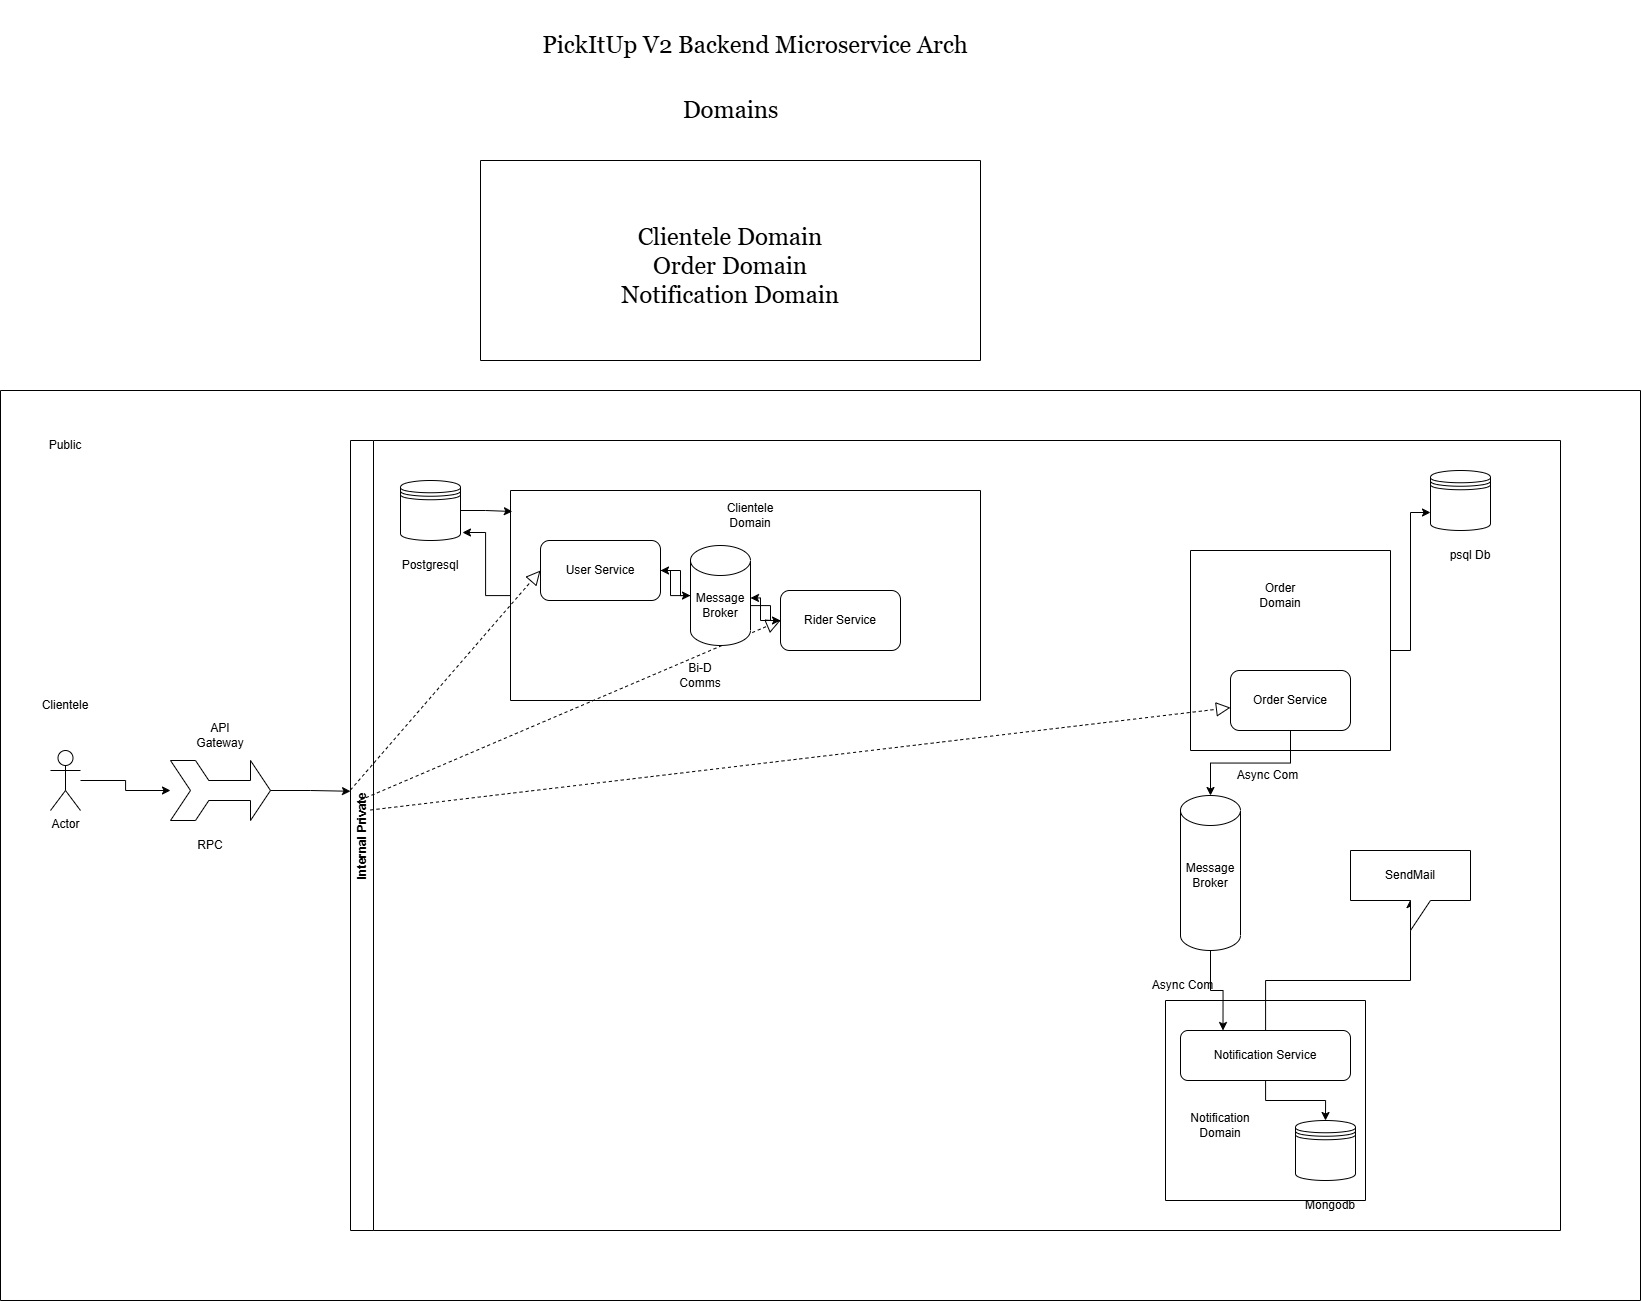

The diagram above was exported from draw.io. Its source (the exported page's mxGraphModel, read from the mxfile embedded in the PNG):
<mxGraphModel dx="2954" dy="2438" grid="1" gridSize="10" guides="1" tooltips="1" connect="1" arrows="1" fold="1" page="1" pageScale="1" pageWidth="850" pageHeight="1100" math="0" shadow="0">
  <root>
    <mxCell id="0" />
    <mxCell id="1" parent="0" />
    <mxCell id="CSwMS6x2vKCzfNLJ0Iir-1" value="&lt;font style=&quot;font-size: 24px;&quot; face=&quot;Georgia&quot;&gt;PickItUp V2 Backend Microservice Arch&lt;/font&gt;" style="text;html=1;align=center;verticalAlign=middle;whiteSpace=wrap;rounded=0;" vertex="1" parent="1">
      <mxGeometry x="510" y="-70" width="430" height="90" as="geometry" />
    </mxCell>
    <mxCell id="CSwMS6x2vKCzfNLJ0Iir-2" value="&lt;font style=&quot;font-size: 24px;&quot; face=&quot;Georgia&quot;&gt;Domains&lt;/font&gt;" style="text;html=1;align=center;verticalAlign=middle;resizable=0;points=[];autosize=1;strokeColor=none;fillColor=none;" vertex="1" parent="1">
      <mxGeometry x="640" y="20" width="120" height="40" as="geometry" />
    </mxCell>
    <mxCell id="CSwMS6x2vKCzfNLJ0Iir-6" value="" style="swimlane;startSize=0;" vertex="1" parent="1">
      <mxGeometry x="-30" y="320" width="1640" height="910" as="geometry" />
    </mxCell>
    <mxCell id="CSwMS6x2vKCzfNLJ0Iir-11" value="" style="edgeStyle=orthogonalEdgeStyle;rounded=0;orthogonalLoop=1;jettySize=auto;html=1;" edge="1" parent="CSwMS6x2vKCzfNLJ0Iir-6" source="CSwMS6x2vKCzfNLJ0Iir-5" target="CSwMS6x2vKCzfNLJ0Iir-9">
      <mxGeometry relative="1" as="geometry" />
    </mxCell>
    <mxCell id="CSwMS6x2vKCzfNLJ0Iir-5" value="Actor" style="shape=umlActor;verticalLabelPosition=bottom;verticalAlign=top;html=1;outlineConnect=0;" vertex="1" parent="CSwMS6x2vKCzfNLJ0Iir-6">
      <mxGeometry x="50" y="360" width="30" height="60" as="geometry" />
    </mxCell>
    <mxCell id="CSwMS6x2vKCzfNLJ0Iir-8" value="Public" style="text;html=1;align=center;verticalAlign=middle;whiteSpace=wrap;rounded=0;" vertex="1" parent="CSwMS6x2vKCzfNLJ0Iir-6">
      <mxGeometry x="35" y="40" width="60" height="30" as="geometry" />
    </mxCell>
    <mxCell id="CSwMS6x2vKCzfNLJ0Iir-9" value="" style="html=1;shadow=0;dashed=0;align=center;verticalAlign=middle;shape=mxgraph.arrows2.tailedNotchedArrow;dy1=10;dx1=20;notch=20;arrowHead=20;dx2=25;dy2=30;" vertex="1" parent="CSwMS6x2vKCzfNLJ0Iir-6">
      <mxGeometry x="170" y="370" width="100" height="60" as="geometry" />
    </mxCell>
    <mxCell id="CSwMS6x2vKCzfNLJ0Iir-12" value="API Gateway" style="text;html=1;align=center;verticalAlign=middle;whiteSpace=wrap;rounded=0;" vertex="1" parent="CSwMS6x2vKCzfNLJ0Iir-6">
      <mxGeometry x="190" y="330" width="60" height="30" as="geometry" />
    </mxCell>
    <mxCell id="CSwMS6x2vKCzfNLJ0Iir-13" value="Clientele" style="text;html=1;align=center;verticalAlign=middle;whiteSpace=wrap;rounded=0;" vertex="1" parent="CSwMS6x2vKCzfNLJ0Iir-6">
      <mxGeometry x="35" y="300" width="60" height="30" as="geometry" />
    </mxCell>
    <mxCell id="CSwMS6x2vKCzfNLJ0Iir-15" value="Internal Private" style="swimlane;horizontal=0;whiteSpace=wrap;html=1;" vertex="1" parent="CSwMS6x2vKCzfNLJ0Iir-6">
      <mxGeometry x="350" y="50" width="1210" height="790" as="geometry" />
    </mxCell>
    <mxCell id="CSwMS6x2vKCzfNLJ0Iir-17" value="" style="endArrow=block;dashed=1;endFill=0;endSize=12;html=1;rounded=0;" edge="1" parent="CSwMS6x2vKCzfNLJ0Iir-15">
      <mxGeometry width="160" relative="1" as="geometry">
        <mxPoint y="349.5" as="sourcePoint" />
        <mxPoint x="190" y="130" as="targetPoint" />
      </mxGeometry>
    </mxCell>
    <mxCell id="CSwMS6x2vKCzfNLJ0Iir-18" value="" style="endArrow=block;dashed=1;endFill=0;endSize=12;html=1;rounded=0;entryX=0;entryY=0.5;entryDx=0;entryDy=0;" edge="1" parent="CSwMS6x2vKCzfNLJ0Iir-15" target="CSwMS6x2vKCzfNLJ0Iir-26">
      <mxGeometry width="160" relative="1" as="geometry">
        <mxPoint x="10" y="359.5" as="sourcePoint" />
        <mxPoint x="340" y="200" as="targetPoint" />
      </mxGeometry>
    </mxCell>
    <mxCell id="CSwMS6x2vKCzfNLJ0Iir-19" value="" style="endArrow=block;dashed=1;endFill=0;endSize=12;html=1;rounded=0;" edge="1" parent="CSwMS6x2vKCzfNLJ0Iir-15" target="CSwMS6x2vKCzfNLJ0Iir-21">
      <mxGeometry width="160" relative="1" as="geometry">
        <mxPoint x="20" y="369.5" as="sourcePoint" />
        <mxPoint x="410" y="370" as="targetPoint" />
      </mxGeometry>
    </mxCell>
    <mxCell id="CSwMS6x2vKCzfNLJ0Iir-42" style="edgeStyle=orthogonalEdgeStyle;rounded=0;orthogonalLoop=1;jettySize=auto;html=1;" edge="1" parent="CSwMS6x2vKCzfNLJ0Iir-15" source="CSwMS6x2vKCzfNLJ0Iir-21" target="CSwMS6x2vKCzfNLJ0Iir-40">
      <mxGeometry relative="1" as="geometry" />
    </mxCell>
    <mxCell id="CSwMS6x2vKCzfNLJ0Iir-21" value="Order Service" style="rounded=1;whiteSpace=wrap;html=1;" vertex="1" parent="CSwMS6x2vKCzfNLJ0Iir-15">
      <mxGeometry x="880" y="230" width="120" height="60" as="geometry" />
    </mxCell>
    <mxCell id="CSwMS6x2vKCzfNLJ0Iir-37" style="edgeStyle=orthogonalEdgeStyle;rounded=0;orthogonalLoop=1;jettySize=auto;html=1;entryX=0.5;entryY=0;entryDx=0;entryDy=0;" edge="1" parent="CSwMS6x2vKCzfNLJ0Iir-15" source="CSwMS6x2vKCzfNLJ0Iir-24" target="CSwMS6x2vKCzfNLJ0Iir-35">
      <mxGeometry relative="1" as="geometry" />
    </mxCell>
    <mxCell id="CSwMS6x2vKCzfNLJ0Iir-39" style="edgeStyle=orthogonalEdgeStyle;rounded=0;orthogonalLoop=1;jettySize=auto;html=1;" edge="1" parent="CSwMS6x2vKCzfNLJ0Iir-15" source="CSwMS6x2vKCzfNLJ0Iir-24" target="CSwMS6x2vKCzfNLJ0Iir-38">
      <mxGeometry relative="1" as="geometry" />
    </mxCell>
    <mxCell id="CSwMS6x2vKCzfNLJ0Iir-24" value="Notification Service" style="rounded=1;whiteSpace=wrap;html=1;" vertex="1" parent="CSwMS6x2vKCzfNLJ0Iir-15">
      <mxGeometry x="830" y="590" width="170" height="50" as="geometry" />
    </mxCell>
    <mxCell id="CSwMS6x2vKCzfNLJ0Iir-77" style="edgeStyle=orthogonalEdgeStyle;rounded=0;orthogonalLoop=1;jettySize=auto;html=1;entryX=1;entryY=0.25;entryDx=0;entryDy=0;" edge="1" parent="CSwMS6x2vKCzfNLJ0Iir-15" source="CSwMS6x2vKCzfNLJ0Iir-26" target="CSwMS6x2vKCzfNLJ0Iir-73">
      <mxGeometry relative="1" as="geometry" />
    </mxCell>
    <mxCell id="CSwMS6x2vKCzfNLJ0Iir-26" value="Rider Service" style="rounded=1;whiteSpace=wrap;html=1;" vertex="1" parent="CSwMS6x2vKCzfNLJ0Iir-15">
      <mxGeometry x="430" y="150" width="120" height="60" as="geometry" />
    </mxCell>
    <mxCell id="CSwMS6x2vKCzfNLJ0Iir-80" style="edgeStyle=orthogonalEdgeStyle;rounded=0;orthogonalLoop=1;jettySize=auto;html=1;" edge="1" parent="CSwMS6x2vKCzfNLJ0Iir-15" source="CSwMS6x2vKCzfNLJ0Iir-28" target="CSwMS6x2vKCzfNLJ0Iir-72">
      <mxGeometry relative="1" as="geometry" />
    </mxCell>
    <mxCell id="CSwMS6x2vKCzfNLJ0Iir-28" value="User Service" style="rounded=1;whiteSpace=wrap;html=1;" vertex="1" parent="CSwMS6x2vKCzfNLJ0Iir-15">
      <mxGeometry x="190" y="100" width="120" height="60" as="geometry" />
    </mxCell>
    <mxCell id="CSwMS6x2vKCzfNLJ0Iir-29" value="" style="swimlane;startSize=0;" vertex="1" parent="CSwMS6x2vKCzfNLJ0Iir-15">
      <mxGeometry x="160" y="50" width="470" height="210" as="geometry" />
    </mxCell>
    <mxCell id="CSwMS6x2vKCzfNLJ0Iir-30" value="Clientele Domain" style="text;html=1;align=center;verticalAlign=middle;whiteSpace=wrap;rounded=0;" vertex="1" parent="CSwMS6x2vKCzfNLJ0Iir-29">
      <mxGeometry x="210" y="10" width="60" height="30" as="geometry" />
    </mxCell>
    <mxCell id="CSwMS6x2vKCzfNLJ0Iir-72" value="" style="shape=cylinder3;whiteSpace=wrap;html=1;boundedLbl=1;backgroundOutline=1;size=15;" vertex="1" parent="CSwMS6x2vKCzfNLJ0Iir-29">
      <mxGeometry x="180" y="55" width="60" height="100" as="geometry" />
    </mxCell>
    <mxCell id="CSwMS6x2vKCzfNLJ0Iir-73" value="Message Broker" style="text;html=1;align=center;verticalAlign=middle;whiteSpace=wrap;rounded=0;" vertex="1" parent="CSwMS6x2vKCzfNLJ0Iir-29">
      <mxGeometry x="180" y="100" width="60" height="30" as="geometry" />
    </mxCell>
    <mxCell id="CSwMS6x2vKCzfNLJ0Iir-82" value="Bi-D Comms" style="text;html=1;align=center;verticalAlign=middle;whiteSpace=wrap;rounded=0;" vertex="1" parent="CSwMS6x2vKCzfNLJ0Iir-29">
      <mxGeometry x="160" y="170" width="60" height="30" as="geometry" />
    </mxCell>
    <mxCell id="CSwMS6x2vKCzfNLJ0Iir-31" value="" style="shape=datastore;whiteSpace=wrap;html=1;" vertex="1" parent="CSwMS6x2vKCzfNLJ0Iir-15">
      <mxGeometry x="50" y="40" width="60" height="60" as="geometry" />
    </mxCell>
    <mxCell id="CSwMS6x2vKCzfNLJ0Iir-32" style="edgeStyle=orthogonalEdgeStyle;rounded=0;orthogonalLoop=1;jettySize=auto;html=1;entryX=0.004;entryY=0.1;entryDx=0;entryDy=0;entryPerimeter=0;" edge="1" parent="CSwMS6x2vKCzfNLJ0Iir-15" source="CSwMS6x2vKCzfNLJ0Iir-31" target="CSwMS6x2vKCzfNLJ0Iir-29">
      <mxGeometry relative="1" as="geometry" />
    </mxCell>
    <mxCell id="CSwMS6x2vKCzfNLJ0Iir-33" style="edgeStyle=orthogonalEdgeStyle;rounded=0;orthogonalLoop=1;jettySize=auto;html=1;entryX=1.033;entryY=0.867;entryDx=0;entryDy=0;entryPerimeter=0;" edge="1" parent="CSwMS6x2vKCzfNLJ0Iir-15" source="CSwMS6x2vKCzfNLJ0Iir-29" target="CSwMS6x2vKCzfNLJ0Iir-31">
      <mxGeometry relative="1" as="geometry" />
    </mxCell>
    <mxCell id="CSwMS6x2vKCzfNLJ0Iir-34" value="Postgresql" style="text;html=1;align=center;verticalAlign=middle;whiteSpace=wrap;rounded=0;" vertex="1" parent="CSwMS6x2vKCzfNLJ0Iir-15">
      <mxGeometry x="50" y="110" width="60" height="30" as="geometry" />
    </mxCell>
    <mxCell id="CSwMS6x2vKCzfNLJ0Iir-35" value="" style="shape=datastore;whiteSpace=wrap;html=1;" vertex="1" parent="CSwMS6x2vKCzfNLJ0Iir-15">
      <mxGeometry x="945" y="680" width="60" height="60" as="geometry" />
    </mxCell>
    <mxCell id="CSwMS6x2vKCzfNLJ0Iir-36" value="Mongodb" style="text;html=1;align=center;verticalAlign=middle;whiteSpace=wrap;rounded=0;" vertex="1" parent="CSwMS6x2vKCzfNLJ0Iir-15">
      <mxGeometry x="950" y="750" width="60" height="30" as="geometry" />
    </mxCell>
    <mxCell id="CSwMS6x2vKCzfNLJ0Iir-38" value="SendMail" style="shape=callout;whiteSpace=wrap;html=1;perimeter=calloutPerimeter;" vertex="1" parent="CSwMS6x2vKCzfNLJ0Iir-15">
      <mxGeometry x="1000" y="410" width="120" height="80" as="geometry" />
    </mxCell>
    <mxCell id="CSwMS6x2vKCzfNLJ0Iir-71" style="edgeStyle=orthogonalEdgeStyle;rounded=0;orthogonalLoop=1;jettySize=auto;html=1;entryX=0.25;entryY=0;entryDx=0;entryDy=0;" edge="1" parent="CSwMS6x2vKCzfNLJ0Iir-15" source="CSwMS6x2vKCzfNLJ0Iir-40" target="CSwMS6x2vKCzfNLJ0Iir-24">
      <mxGeometry relative="1" as="geometry" />
    </mxCell>
    <mxCell id="CSwMS6x2vKCzfNLJ0Iir-40" value="" style="shape=cylinder3;whiteSpace=wrap;html=1;boundedLbl=1;backgroundOutline=1;size=15;" vertex="1" parent="CSwMS6x2vKCzfNLJ0Iir-15">
      <mxGeometry x="830" y="355" width="60" height="155" as="geometry" />
    </mxCell>
    <mxCell id="CSwMS6x2vKCzfNLJ0Iir-41" value="Message&lt;div&gt;Broker&lt;/div&gt;" style="text;html=1;align=center;verticalAlign=middle;whiteSpace=wrap;rounded=0;" vertex="1" parent="CSwMS6x2vKCzfNLJ0Iir-15">
      <mxGeometry x="830" y="420" width="60" height="30" as="geometry" />
    </mxCell>
    <mxCell id="CSwMS6x2vKCzfNLJ0Iir-43" value="Async Com" style="text;html=1;align=center;verticalAlign=middle;whiteSpace=wrap;rounded=0;" vertex="1" parent="CSwMS6x2vKCzfNLJ0Iir-15">
      <mxGeometry x="845" y="320" width="145" height="30" as="geometry" />
    </mxCell>
    <mxCell id="CSwMS6x2vKCzfNLJ0Iir-70" value="Async Com" style="text;html=1;align=center;verticalAlign=middle;whiteSpace=wrap;rounded=0;" vertex="1" parent="CSwMS6x2vKCzfNLJ0Iir-15">
      <mxGeometry x="760" y="530" width="145" height="30" as="geometry" />
    </mxCell>
    <mxCell id="CSwMS6x2vKCzfNLJ0Iir-78" style="edgeStyle=orthogonalEdgeStyle;rounded=0;orthogonalLoop=1;jettySize=auto;html=1;" edge="1" parent="CSwMS6x2vKCzfNLJ0Iir-15" source="CSwMS6x2vKCzfNLJ0Iir-72" target="CSwMS6x2vKCzfNLJ0Iir-28">
      <mxGeometry relative="1" as="geometry" />
    </mxCell>
    <mxCell id="CSwMS6x2vKCzfNLJ0Iir-81" style="edgeStyle=orthogonalEdgeStyle;rounded=0;orthogonalLoop=1;jettySize=auto;html=1;" edge="1" parent="CSwMS6x2vKCzfNLJ0Iir-15" source="CSwMS6x2vKCzfNLJ0Iir-73" target="CSwMS6x2vKCzfNLJ0Iir-26">
      <mxGeometry relative="1" as="geometry" />
    </mxCell>
    <mxCell id="CSwMS6x2vKCzfNLJ0Iir-127" style="edgeStyle=orthogonalEdgeStyle;rounded=0;orthogonalLoop=1;jettySize=auto;html=1;entryX=0;entryY=0.7;entryDx=0;entryDy=0;" edge="1" parent="CSwMS6x2vKCzfNLJ0Iir-15" source="CSwMS6x2vKCzfNLJ0Iir-83" target="CSwMS6x2vKCzfNLJ0Iir-126">
      <mxGeometry relative="1" as="geometry" />
    </mxCell>
    <mxCell id="CSwMS6x2vKCzfNLJ0Iir-83" value="" style="swimlane;startSize=0;" vertex="1" parent="CSwMS6x2vKCzfNLJ0Iir-15">
      <mxGeometry x="840" y="110" width="200" height="200" as="geometry" />
    </mxCell>
    <mxCell id="CSwMS6x2vKCzfNLJ0Iir-86" value="Order Domain" style="text;html=1;align=center;verticalAlign=middle;whiteSpace=wrap;rounded=0;" vertex="1" parent="CSwMS6x2vKCzfNLJ0Iir-83">
      <mxGeometry x="60" y="30" width="60" height="30" as="geometry" />
    </mxCell>
    <mxCell id="CSwMS6x2vKCzfNLJ0Iir-84" value="" style="swimlane;startSize=0;" vertex="1" parent="CSwMS6x2vKCzfNLJ0Iir-15">
      <mxGeometry x="815" y="560" width="200" height="200" as="geometry" />
    </mxCell>
    <mxCell id="CSwMS6x2vKCzfNLJ0Iir-124" value="Notification Domain" style="text;html=1;align=center;verticalAlign=middle;whiteSpace=wrap;rounded=0;" vertex="1" parent="CSwMS6x2vKCzfNLJ0Iir-84">
      <mxGeometry x="25" y="110" width="60" height="30" as="geometry" />
    </mxCell>
    <mxCell id="CSwMS6x2vKCzfNLJ0Iir-126" value="" style="shape=datastore;whiteSpace=wrap;html=1;" vertex="1" parent="CSwMS6x2vKCzfNLJ0Iir-15">
      <mxGeometry x="1080" y="30" width="60" height="60" as="geometry" />
    </mxCell>
    <mxCell id="CSwMS6x2vKCzfNLJ0Iir-128" value="psql Db" style="text;html=1;align=center;verticalAlign=middle;whiteSpace=wrap;rounded=0;" vertex="1" parent="CSwMS6x2vKCzfNLJ0Iir-15">
      <mxGeometry x="1090" y="100" width="60" height="30" as="geometry" />
    </mxCell>
    <mxCell id="CSwMS6x2vKCzfNLJ0Iir-16" style="edgeStyle=orthogonalEdgeStyle;rounded=0;orthogonalLoop=1;jettySize=auto;html=1;entryX=0;entryY=0.444;entryDx=0;entryDy=0;entryPerimeter=0;" edge="1" parent="CSwMS6x2vKCzfNLJ0Iir-6" source="CSwMS6x2vKCzfNLJ0Iir-9" target="CSwMS6x2vKCzfNLJ0Iir-15">
      <mxGeometry relative="1" as="geometry" />
    </mxCell>
    <mxCell id="CSwMS6x2vKCzfNLJ0Iir-76" value="RPC" style="text;html=1;align=center;verticalAlign=middle;whiteSpace=wrap;rounded=0;" vertex="1" parent="CSwMS6x2vKCzfNLJ0Iir-6">
      <mxGeometry x="180" y="440" width="60" height="30" as="geometry" />
    </mxCell>
    <mxCell id="CSwMS6x2vKCzfNLJ0Iir-125" value="" style="swimlane;startSize=0;" vertex="1" parent="1">
      <mxGeometry x="450" y="90" width="500" height="200" as="geometry" />
    </mxCell>
    <mxCell id="CSwMS6x2vKCzfNLJ0Iir-4" value="&lt;font face=&quot;Georgia&quot;&gt;&lt;span style=&quot;font-size: 24px;&quot;&gt;Clientele Domain&lt;/span&gt;&lt;/font&gt;&lt;div&gt;&lt;div&gt;&lt;font face=&quot;Georgia&quot;&gt;&lt;span style=&quot;font-size: 24px;&quot;&gt;Order Domain&lt;/span&gt;&lt;/font&gt;&lt;/div&gt;&lt;div&gt;&lt;font face=&quot;Georgia&quot;&gt;&lt;span style=&quot;font-size: 24px;&quot;&gt;Notification Domain&lt;/span&gt;&lt;/font&gt;&lt;/div&gt;&lt;div&gt;&lt;font face=&quot;Georgia&quot;&gt;&lt;span style=&quot;font-size: 24px;&quot;&gt;&lt;br&gt;&lt;/span&gt;&lt;/font&gt;&lt;/div&gt;&lt;/div&gt;" style="text;html=1;align=center;verticalAlign=middle;whiteSpace=wrap;rounded=0;" vertex="1" parent="CSwMS6x2vKCzfNLJ0Iir-125">
      <mxGeometry x="60" y="50" width="380" height="140" as="geometry" />
    </mxCell>
  </root>
</mxGraphModel>